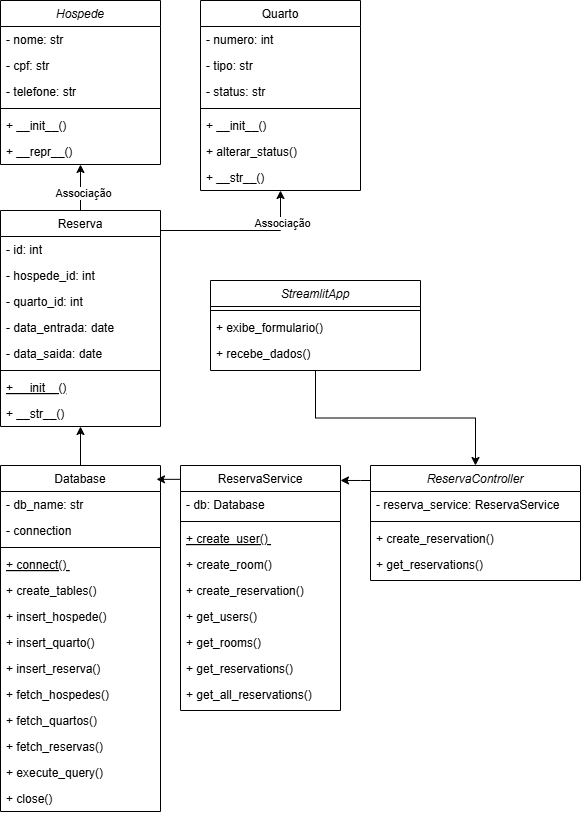

The diagram above was exported from draw.io. Its source (the exported page's mxGraphModel, read from the mxfile embedded in the PNG):
<mxGraphModel dx="1111" dy="511" grid="1" gridSize="10" guides="1" tooltips="1" connect="1" arrows="1" fold="1" page="1" pageScale="1" pageWidth="827" pageHeight="1169" math="0" shadow="0">
  <root>
    <mxCell id="WIyWlLk6GJQsqaUBKTNV-0" />
    <mxCell id="WIyWlLk6GJQsqaUBKTNV-1" parent="WIyWlLk6GJQsqaUBKTNV-0" />
    <mxCell id="zkfFHV4jXpPFQw0GAbJ--0" value="Hospede" style="swimlane;fontStyle=2;align=center;verticalAlign=top;childLayout=stackLayout;horizontal=1;startSize=26;horizontalStack=0;resizeParent=1;resizeLast=0;collapsible=1;marginBottom=0;rounded=0;shadow=0;strokeWidth=1;" parent="WIyWlLk6GJQsqaUBKTNV-1" vertex="1">
      <mxGeometry x="220" y="120" width="160" height="164" as="geometry">
        <mxRectangle x="230" y="140" width="160" height="26" as="alternateBounds" />
      </mxGeometry>
    </mxCell>
    <mxCell id="zkfFHV4jXpPFQw0GAbJ--1" value="- nome: str " style="text;align=left;verticalAlign=top;spacingLeft=4;spacingRight=4;overflow=hidden;rotatable=0;points=[[0,0.5],[1,0.5]];portConstraint=eastwest;" parent="zkfFHV4jXpPFQw0GAbJ--0" vertex="1">
      <mxGeometry y="26" width="160" height="26" as="geometry" />
    </mxCell>
    <mxCell id="zkfFHV4jXpPFQw0GAbJ--2" value="- cpf: str " style="text;align=left;verticalAlign=top;spacingLeft=4;spacingRight=4;overflow=hidden;rotatable=0;points=[[0,0.5],[1,0.5]];portConstraint=eastwest;rounded=0;shadow=0;html=0;" parent="zkfFHV4jXpPFQw0GAbJ--0" vertex="1">
      <mxGeometry y="52" width="160" height="26" as="geometry" />
    </mxCell>
    <mxCell id="zkfFHV4jXpPFQw0GAbJ--3" value="- telefone: str" style="text;align=left;verticalAlign=top;spacingLeft=4;spacingRight=4;overflow=hidden;rotatable=0;points=[[0,0.5],[1,0.5]];portConstraint=eastwest;rounded=0;shadow=0;html=0;" parent="zkfFHV4jXpPFQw0GAbJ--0" vertex="1">
      <mxGeometry y="78" width="160" height="26" as="geometry" />
    </mxCell>
    <mxCell id="zkfFHV4jXpPFQw0GAbJ--4" value="" style="line;html=1;strokeWidth=1;align=left;verticalAlign=middle;spacingTop=-1;spacingLeft=3;spacingRight=3;rotatable=0;labelPosition=right;points=[];portConstraint=eastwest;" parent="zkfFHV4jXpPFQw0GAbJ--0" vertex="1">
      <mxGeometry y="104" width="160" height="8" as="geometry" />
    </mxCell>
    <mxCell id="pUHfwgBkL7i1Vyo7exf1-0" value="+ __init__()" style="text;align=left;verticalAlign=top;spacingLeft=4;spacingRight=4;overflow=hidden;rotatable=0;points=[[0,0.5],[1,0.5]];portConstraint=eastwest;" vertex="1" parent="zkfFHV4jXpPFQw0GAbJ--0">
      <mxGeometry y="112" width="160" height="26" as="geometry" />
    </mxCell>
    <mxCell id="zkfFHV4jXpPFQw0GAbJ--5" value="+ __repr__()" style="text;align=left;verticalAlign=top;spacingLeft=4;spacingRight=4;overflow=hidden;rotatable=0;points=[[0,0.5],[1,0.5]];portConstraint=eastwest;" parent="zkfFHV4jXpPFQw0GAbJ--0" vertex="1">
      <mxGeometry y="138" width="160" height="26" as="geometry" />
    </mxCell>
    <mxCell id="pUHfwgBkL7i1Vyo7exf1-53" style="edgeStyle=orthogonalEdgeStyle;rounded=0;orthogonalLoop=1;jettySize=auto;html=1;" edge="1" parent="WIyWlLk6GJQsqaUBKTNV-1" source="zkfFHV4jXpPFQw0GAbJ--6" target="zkfFHV4jXpPFQw0GAbJ--0">
      <mxGeometry relative="1" as="geometry" />
    </mxCell>
    <mxCell id="pUHfwgBkL7i1Vyo7exf1-55" value="Associação" style="edgeLabel;html=1;align=center;verticalAlign=middle;resizable=0;points=[];" vertex="1" connectable="0" parent="pUHfwgBkL7i1Vyo7exf1-53">
      <mxGeometry x="-0.2174" y="-2" relative="1" as="geometry">
        <mxPoint as="offset" />
      </mxGeometry>
    </mxCell>
    <mxCell id="pUHfwgBkL7i1Vyo7exf1-54" style="edgeStyle=orthogonalEdgeStyle;rounded=0;orthogonalLoop=1;jettySize=auto;html=1;" edge="1" parent="WIyWlLk6GJQsqaUBKTNV-1" source="zkfFHV4jXpPFQw0GAbJ--6" target="zkfFHV4jXpPFQw0GAbJ--17">
      <mxGeometry relative="1" as="geometry">
        <Array as="points">
          <mxPoint x="500" y="350" />
        </Array>
      </mxGeometry>
    </mxCell>
    <mxCell id="pUHfwgBkL7i1Vyo7exf1-56" value="Associação" style="edgeLabel;html=1;align=center;verticalAlign=middle;resizable=0;points=[];" vertex="1" connectable="0" parent="pUHfwgBkL7i1Vyo7exf1-54">
      <mxGeometry x="0.6022" y="-1" relative="1" as="geometry">
        <mxPoint as="offset" />
      </mxGeometry>
    </mxCell>
    <mxCell id="zkfFHV4jXpPFQw0GAbJ--6" value="Reserva" style="swimlane;fontStyle=0;align=center;verticalAlign=top;childLayout=stackLayout;horizontal=1;startSize=26;horizontalStack=0;resizeParent=1;resizeLast=0;collapsible=1;marginBottom=0;rounded=0;shadow=0;strokeWidth=1;" parent="WIyWlLk6GJQsqaUBKTNV-1" vertex="1">
      <mxGeometry x="220" y="330" width="160" height="216" as="geometry">
        <mxRectangle x="130" y="380" width="160" height="26" as="alternateBounds" />
      </mxGeometry>
    </mxCell>
    <mxCell id="zkfFHV4jXpPFQw0GAbJ--7" value="- id: int" style="text;align=left;verticalAlign=top;spacingLeft=4;spacingRight=4;overflow=hidden;rotatable=0;points=[[0,0.5],[1,0.5]];portConstraint=eastwest;" parent="zkfFHV4jXpPFQw0GAbJ--6" vertex="1">
      <mxGeometry y="26" width="160" height="26" as="geometry" />
    </mxCell>
    <mxCell id="zkfFHV4jXpPFQw0GAbJ--8" value="- hospede_id: int" style="text;align=left;verticalAlign=top;spacingLeft=4;spacingRight=4;overflow=hidden;rotatable=0;points=[[0,0.5],[1,0.5]];portConstraint=eastwest;rounded=0;shadow=0;html=0;" parent="zkfFHV4jXpPFQw0GAbJ--6" vertex="1">
      <mxGeometry y="52" width="160" height="26" as="geometry" />
    </mxCell>
    <mxCell id="pUHfwgBkL7i1Vyo7exf1-3" value="- quarto_id: int" style="text;align=left;verticalAlign=top;spacingLeft=4;spacingRight=4;overflow=hidden;rotatable=0;points=[[0,0.5],[1,0.5]];portConstraint=eastwest;" vertex="1" parent="zkfFHV4jXpPFQw0GAbJ--6">
      <mxGeometry y="78" width="160" height="26" as="geometry" />
    </mxCell>
    <mxCell id="pUHfwgBkL7i1Vyo7exf1-4" value="- data_entrada: date" style="text;align=left;verticalAlign=top;spacingLeft=4;spacingRight=4;overflow=hidden;rotatable=0;points=[[0,0.5],[1,0.5]];portConstraint=eastwest;" vertex="1" parent="zkfFHV4jXpPFQw0GAbJ--6">
      <mxGeometry y="104" width="160" height="26" as="geometry" />
    </mxCell>
    <mxCell id="pUHfwgBkL7i1Vyo7exf1-5" value="- data_saida: date " style="text;align=left;verticalAlign=top;spacingLeft=4;spacingRight=4;overflow=hidden;rotatable=0;points=[[0,0.5],[1,0.5]];portConstraint=eastwest;" vertex="1" parent="zkfFHV4jXpPFQw0GAbJ--6">
      <mxGeometry y="130" width="160" height="26" as="geometry" />
    </mxCell>
    <mxCell id="zkfFHV4jXpPFQw0GAbJ--9" value="" style="line;html=1;strokeWidth=1;align=left;verticalAlign=middle;spacingTop=-1;spacingLeft=3;spacingRight=3;rotatable=0;labelPosition=right;points=[];portConstraint=eastwest;" parent="zkfFHV4jXpPFQw0GAbJ--6" vertex="1">
      <mxGeometry y="156" width="160" height="8" as="geometry" />
    </mxCell>
    <mxCell id="zkfFHV4jXpPFQw0GAbJ--10" value="+ __init__()" style="text;align=left;verticalAlign=top;spacingLeft=4;spacingRight=4;overflow=hidden;rotatable=0;points=[[0,0.5],[1,0.5]];portConstraint=eastwest;fontStyle=4" parent="zkfFHV4jXpPFQw0GAbJ--6" vertex="1">
      <mxGeometry y="164" width="160" height="26" as="geometry" />
    </mxCell>
    <mxCell id="zkfFHV4jXpPFQw0GAbJ--11" value="+ __str__()" style="text;align=left;verticalAlign=top;spacingLeft=4;spacingRight=4;overflow=hidden;rotatable=0;points=[[0,0.5],[1,0.5]];portConstraint=eastwest;" parent="zkfFHV4jXpPFQw0GAbJ--6" vertex="1">
      <mxGeometry y="190" width="160" height="26" as="geometry" />
    </mxCell>
    <mxCell id="zkfFHV4jXpPFQw0GAbJ--17" value="Quarto" style="swimlane;fontStyle=0;align=center;verticalAlign=top;childLayout=stackLayout;horizontal=1;startSize=26;horizontalStack=0;resizeParent=1;resizeLast=0;collapsible=1;marginBottom=0;rounded=0;shadow=0;strokeWidth=1;" parent="WIyWlLk6GJQsqaUBKTNV-1" vertex="1">
      <mxGeometry x="420" y="120" width="160" height="190" as="geometry">
        <mxRectangle x="550" y="140" width="160" height="26" as="alternateBounds" />
      </mxGeometry>
    </mxCell>
    <mxCell id="zkfFHV4jXpPFQw0GAbJ--18" value="- numero: int" style="text;align=left;verticalAlign=top;spacingLeft=4;spacingRight=4;overflow=hidden;rotatable=0;points=[[0,0.5],[1,0.5]];portConstraint=eastwest;" parent="zkfFHV4jXpPFQw0GAbJ--17" vertex="1">
      <mxGeometry y="26" width="160" height="26" as="geometry" />
    </mxCell>
    <mxCell id="zkfFHV4jXpPFQw0GAbJ--19" value="- tipo: str" style="text;align=left;verticalAlign=top;spacingLeft=4;spacingRight=4;overflow=hidden;rotatable=0;points=[[0,0.5],[1,0.5]];portConstraint=eastwest;rounded=0;shadow=0;html=0;" parent="zkfFHV4jXpPFQw0GAbJ--17" vertex="1">
      <mxGeometry y="52" width="160" height="26" as="geometry" />
    </mxCell>
    <mxCell id="zkfFHV4jXpPFQw0GAbJ--20" value="- status: str" style="text;align=left;verticalAlign=top;spacingLeft=4;spacingRight=4;overflow=hidden;rotatable=0;points=[[0,0.5],[1,0.5]];portConstraint=eastwest;rounded=0;shadow=0;html=0;" parent="zkfFHV4jXpPFQw0GAbJ--17" vertex="1">
      <mxGeometry y="78" width="160" height="26" as="geometry" />
    </mxCell>
    <mxCell id="zkfFHV4jXpPFQw0GAbJ--23" value="" style="line;html=1;strokeWidth=1;align=left;verticalAlign=middle;spacingTop=-1;spacingLeft=3;spacingRight=3;rotatable=0;labelPosition=right;points=[];portConstraint=eastwest;" parent="zkfFHV4jXpPFQw0GAbJ--17" vertex="1">
      <mxGeometry y="104" width="160" height="8" as="geometry" />
    </mxCell>
    <mxCell id="zkfFHV4jXpPFQw0GAbJ--24" value="+ __init__()" style="text;align=left;verticalAlign=top;spacingLeft=4;spacingRight=4;overflow=hidden;rotatable=0;points=[[0,0.5],[1,0.5]];portConstraint=eastwest;" parent="zkfFHV4jXpPFQw0GAbJ--17" vertex="1">
      <mxGeometry y="112" width="160" height="26" as="geometry" />
    </mxCell>
    <mxCell id="zkfFHV4jXpPFQw0GAbJ--25" value="+ alterar_status()" style="text;align=left;verticalAlign=top;spacingLeft=4;spacingRight=4;overflow=hidden;rotatable=0;points=[[0,0.5],[1,0.5]];portConstraint=eastwest;" parent="zkfFHV4jXpPFQw0GAbJ--17" vertex="1">
      <mxGeometry y="138" width="160" height="26" as="geometry" />
    </mxCell>
    <mxCell id="pUHfwgBkL7i1Vyo7exf1-1" value="+ __str__()" style="text;align=left;verticalAlign=top;spacingLeft=4;spacingRight=4;overflow=hidden;rotatable=0;points=[[0,0.5],[1,0.5]];portConstraint=eastwest;" vertex="1" parent="zkfFHV4jXpPFQw0GAbJ--17">
      <mxGeometry y="164" width="160" height="26" as="geometry" />
    </mxCell>
    <mxCell id="pUHfwgBkL7i1Vyo7exf1-37" style="edgeStyle=orthogonalEdgeStyle;rounded=0;orthogonalLoop=1;jettySize=auto;html=1;" edge="1" parent="WIyWlLk6GJQsqaUBKTNV-1" source="pUHfwgBkL7i1Vyo7exf1-6" target="zkfFHV4jXpPFQw0GAbJ--6">
      <mxGeometry relative="1" as="geometry" />
    </mxCell>
    <mxCell id="pUHfwgBkL7i1Vyo7exf1-6" value="Database" style="swimlane;fontStyle=0;align=center;verticalAlign=top;childLayout=stackLayout;horizontal=1;startSize=26;horizontalStack=0;resizeParent=1;resizeLast=0;collapsible=1;marginBottom=0;rounded=0;shadow=0;strokeWidth=1;" vertex="1" parent="WIyWlLk6GJQsqaUBKTNV-1">
      <mxGeometry x="220" y="585" width="160" height="346" as="geometry">
        <mxRectangle x="130" y="380" width="160" height="26" as="alternateBounds" />
      </mxGeometry>
    </mxCell>
    <mxCell id="pUHfwgBkL7i1Vyo7exf1-7" value="- db_name: str " style="text;align=left;verticalAlign=top;spacingLeft=4;spacingRight=4;overflow=hidden;rotatable=0;points=[[0,0.5],[1,0.5]];portConstraint=eastwest;" vertex="1" parent="pUHfwgBkL7i1Vyo7exf1-6">
      <mxGeometry y="26" width="160" height="26" as="geometry" />
    </mxCell>
    <mxCell id="pUHfwgBkL7i1Vyo7exf1-8" value="- connection " style="text;align=left;verticalAlign=top;spacingLeft=4;spacingRight=4;overflow=hidden;rotatable=0;points=[[0,0.5],[1,0.5]];portConstraint=eastwest;rounded=0;shadow=0;html=0;" vertex="1" parent="pUHfwgBkL7i1Vyo7exf1-6">
      <mxGeometry y="52" width="160" height="26" as="geometry" />
    </mxCell>
    <mxCell id="pUHfwgBkL7i1Vyo7exf1-12" value="" style="line;html=1;strokeWidth=1;align=left;verticalAlign=middle;spacingTop=-1;spacingLeft=3;spacingRight=3;rotatable=0;labelPosition=right;points=[];portConstraint=eastwest;" vertex="1" parent="pUHfwgBkL7i1Vyo7exf1-6">
      <mxGeometry y="78" width="160" height="8" as="geometry" />
    </mxCell>
    <mxCell id="pUHfwgBkL7i1Vyo7exf1-13" value="+ connect() " style="text;align=left;verticalAlign=top;spacingLeft=4;spacingRight=4;overflow=hidden;rotatable=0;points=[[0,0.5],[1,0.5]];portConstraint=eastwest;fontStyle=4" vertex="1" parent="pUHfwgBkL7i1Vyo7exf1-6">
      <mxGeometry y="86" width="160" height="26" as="geometry" />
    </mxCell>
    <mxCell id="pUHfwgBkL7i1Vyo7exf1-14" value="+ create_tables()" style="text;align=left;verticalAlign=top;spacingLeft=4;spacingRight=4;overflow=hidden;rotatable=0;points=[[0,0.5],[1,0.5]];portConstraint=eastwest;" vertex="1" parent="pUHfwgBkL7i1Vyo7exf1-6">
      <mxGeometry y="112" width="160" height="26" as="geometry" />
    </mxCell>
    <mxCell id="pUHfwgBkL7i1Vyo7exf1-10" value="+ insert_hospede() " style="text;align=left;verticalAlign=top;spacingLeft=4;spacingRight=4;overflow=hidden;rotatable=0;points=[[0,0.5],[1,0.5]];portConstraint=eastwest;" vertex="1" parent="pUHfwgBkL7i1Vyo7exf1-6">
      <mxGeometry y="138" width="160" height="26" as="geometry" />
    </mxCell>
    <mxCell id="pUHfwgBkL7i1Vyo7exf1-11" value="+ insert_quarto()" style="text;align=left;verticalAlign=top;spacingLeft=4;spacingRight=4;overflow=hidden;rotatable=0;points=[[0,0.5],[1,0.5]];portConstraint=eastwest;" vertex="1" parent="pUHfwgBkL7i1Vyo7exf1-6">
      <mxGeometry y="164" width="160" height="26" as="geometry" />
    </mxCell>
    <mxCell id="pUHfwgBkL7i1Vyo7exf1-9" value="+ insert_reserva()" style="text;align=left;verticalAlign=top;spacingLeft=4;spacingRight=4;overflow=hidden;rotatable=0;points=[[0,0.5],[1,0.5]];portConstraint=eastwest;" vertex="1" parent="pUHfwgBkL7i1Vyo7exf1-6">
      <mxGeometry y="190" width="160" height="26" as="geometry" />
    </mxCell>
    <mxCell id="pUHfwgBkL7i1Vyo7exf1-16" value="+ fetch_hospedes()" style="text;align=left;verticalAlign=top;spacingLeft=4;spacingRight=4;overflow=hidden;rotatable=0;points=[[0,0.5],[1,0.5]];portConstraint=eastwest;" vertex="1" parent="pUHfwgBkL7i1Vyo7exf1-6">
      <mxGeometry y="216" width="160" height="26" as="geometry" />
    </mxCell>
    <mxCell id="pUHfwgBkL7i1Vyo7exf1-17" value="+ fetch_quartos()" style="text;align=left;verticalAlign=top;spacingLeft=4;spacingRight=4;overflow=hidden;rotatable=0;points=[[0,0.5],[1,0.5]];portConstraint=eastwest;" vertex="1" parent="pUHfwgBkL7i1Vyo7exf1-6">
      <mxGeometry y="242" width="160" height="26" as="geometry" />
    </mxCell>
    <mxCell id="pUHfwgBkL7i1Vyo7exf1-18" value="+ fetch_reservas()" style="text;align=left;verticalAlign=top;spacingLeft=4;spacingRight=4;overflow=hidden;rotatable=0;points=[[0,0.5],[1,0.5]];portConstraint=eastwest;" vertex="1" parent="pUHfwgBkL7i1Vyo7exf1-6">
      <mxGeometry y="268" width="160" height="26" as="geometry" />
    </mxCell>
    <mxCell id="pUHfwgBkL7i1Vyo7exf1-19" value="+ execute_query()" style="text;align=left;verticalAlign=top;spacingLeft=4;spacingRight=4;overflow=hidden;rotatable=0;points=[[0,0.5],[1,0.5]];portConstraint=eastwest;" vertex="1" parent="pUHfwgBkL7i1Vyo7exf1-6">
      <mxGeometry y="294" width="160" height="26" as="geometry" />
    </mxCell>
    <mxCell id="pUHfwgBkL7i1Vyo7exf1-20" value="+ close()" style="text;align=left;verticalAlign=top;spacingLeft=4;spacingRight=4;overflow=hidden;rotatable=0;points=[[0,0.5],[1,0.5]];portConstraint=eastwest;" vertex="1" parent="pUHfwgBkL7i1Vyo7exf1-6">
      <mxGeometry y="320" width="160" height="26" as="geometry" />
    </mxCell>
    <mxCell id="pUHfwgBkL7i1Vyo7exf1-22" value="ReservaService" style="swimlane;fontStyle=0;align=center;verticalAlign=top;childLayout=stackLayout;horizontal=1;startSize=26;horizontalStack=0;resizeParent=1;resizeLast=0;collapsible=1;marginBottom=0;rounded=0;shadow=0;strokeWidth=1;" vertex="1" parent="WIyWlLk6GJQsqaUBKTNV-1">
      <mxGeometry x="400" y="585" width="160" height="245" as="geometry">
        <mxRectangle x="130" y="380" width="160" height="26" as="alternateBounds" />
      </mxGeometry>
    </mxCell>
    <mxCell id="pUHfwgBkL7i1Vyo7exf1-23" value="- db: Database  " style="text;align=left;verticalAlign=top;spacingLeft=4;spacingRight=4;overflow=hidden;rotatable=0;points=[[0,0.5],[1,0.5]];portConstraint=eastwest;" vertex="1" parent="pUHfwgBkL7i1Vyo7exf1-22">
      <mxGeometry y="26" width="160" height="26" as="geometry" />
    </mxCell>
    <mxCell id="pUHfwgBkL7i1Vyo7exf1-25" value="" style="line;html=1;strokeWidth=1;align=left;verticalAlign=middle;spacingTop=-1;spacingLeft=3;spacingRight=3;rotatable=0;labelPosition=right;points=[];portConstraint=eastwest;" vertex="1" parent="pUHfwgBkL7i1Vyo7exf1-22">
      <mxGeometry y="52" width="160" height="8" as="geometry" />
    </mxCell>
    <mxCell id="pUHfwgBkL7i1Vyo7exf1-26" value="+ create_user() " style="text;align=left;verticalAlign=top;spacingLeft=4;spacingRight=4;overflow=hidden;rotatable=0;points=[[0,0.5],[1,0.5]];portConstraint=eastwest;fontStyle=4" vertex="1" parent="pUHfwgBkL7i1Vyo7exf1-22">
      <mxGeometry y="60" width="160" height="26" as="geometry" />
    </mxCell>
    <mxCell id="pUHfwgBkL7i1Vyo7exf1-27" value="+ create_room()" style="text;align=left;verticalAlign=top;spacingLeft=4;spacingRight=4;overflow=hidden;rotatable=0;points=[[0,0.5],[1,0.5]];portConstraint=eastwest;" vertex="1" parent="pUHfwgBkL7i1Vyo7exf1-22">
      <mxGeometry y="86" width="160" height="26" as="geometry" />
    </mxCell>
    <mxCell id="pUHfwgBkL7i1Vyo7exf1-28" value="+ create_reservation()" style="text;align=left;verticalAlign=top;spacingLeft=4;spacingRight=4;overflow=hidden;rotatable=0;points=[[0,0.5],[1,0.5]];portConstraint=eastwest;" vertex="1" parent="pUHfwgBkL7i1Vyo7exf1-22">
      <mxGeometry y="112" width="160" height="26" as="geometry" />
    </mxCell>
    <mxCell id="pUHfwgBkL7i1Vyo7exf1-29" value="+ get_users()" style="text;align=left;verticalAlign=top;spacingLeft=4;spacingRight=4;overflow=hidden;rotatable=0;points=[[0,0.5],[1,0.5]];portConstraint=eastwest;" vertex="1" parent="pUHfwgBkL7i1Vyo7exf1-22">
      <mxGeometry y="138" width="160" height="26" as="geometry" />
    </mxCell>
    <mxCell id="pUHfwgBkL7i1Vyo7exf1-30" value="+ get_rooms()" style="text;align=left;verticalAlign=top;spacingLeft=4;spacingRight=4;overflow=hidden;rotatable=0;points=[[0,0.5],[1,0.5]];portConstraint=eastwest;" vertex="1" parent="pUHfwgBkL7i1Vyo7exf1-22">
      <mxGeometry y="164" width="160" height="26" as="geometry" />
    </mxCell>
    <mxCell id="pUHfwgBkL7i1Vyo7exf1-31" value="+ get_reservations()" style="text;align=left;verticalAlign=top;spacingLeft=4;spacingRight=4;overflow=hidden;rotatable=0;points=[[0,0.5],[1,0.5]];portConstraint=eastwest;" vertex="1" parent="pUHfwgBkL7i1Vyo7exf1-22">
      <mxGeometry y="190" width="160" height="26" as="geometry" />
    </mxCell>
    <mxCell id="pUHfwgBkL7i1Vyo7exf1-32" value="+ get_all_reservations()" style="text;align=left;verticalAlign=top;spacingLeft=4;spacingRight=4;overflow=hidden;rotatable=0;points=[[0,0.5],[1,0.5]];portConstraint=eastwest;" vertex="1" parent="pUHfwgBkL7i1Vyo7exf1-22">
      <mxGeometry y="216" width="160" height="26" as="geometry" />
    </mxCell>
    <mxCell id="pUHfwgBkL7i1Vyo7exf1-38" style="edgeStyle=orthogonalEdgeStyle;rounded=0;orthogonalLoop=1;jettySize=auto;html=1;entryX=0.975;entryY=0.04;entryDx=0;entryDy=0;entryPerimeter=0;" edge="1" parent="WIyWlLk6GJQsqaUBKTNV-1" source="pUHfwgBkL7i1Vyo7exf1-22" target="pUHfwgBkL7i1Vyo7exf1-6">
      <mxGeometry relative="1" as="geometry">
        <Array as="points">
          <mxPoint x="500" y="599" />
          <mxPoint x="500" y="599" />
        </Array>
      </mxGeometry>
    </mxCell>
    <mxCell id="pUHfwgBkL7i1Vyo7exf1-39" value="ReservaController" style="swimlane;fontStyle=2;align=center;verticalAlign=top;childLayout=stackLayout;horizontal=1;startSize=26;horizontalStack=0;resizeParent=1;resizeLast=0;collapsible=1;marginBottom=0;rounded=0;shadow=0;strokeWidth=1;" vertex="1" parent="WIyWlLk6GJQsqaUBKTNV-1">
      <mxGeometry x="590" y="585" width="210" height="115" as="geometry">
        <mxRectangle x="230" y="140" width="160" height="26" as="alternateBounds" />
      </mxGeometry>
    </mxCell>
    <mxCell id="pUHfwgBkL7i1Vyo7exf1-40" value="- reserva_service: ReservaService" style="text;align=left;verticalAlign=top;spacingLeft=4;spacingRight=4;overflow=hidden;rotatable=0;points=[[0,0.5],[1,0.5]];portConstraint=eastwest;" vertex="1" parent="pUHfwgBkL7i1Vyo7exf1-39">
      <mxGeometry y="26" width="210" height="26" as="geometry" />
    </mxCell>
    <mxCell id="pUHfwgBkL7i1Vyo7exf1-43" value="" style="line;html=1;strokeWidth=1;align=left;verticalAlign=middle;spacingTop=-1;spacingLeft=3;spacingRight=3;rotatable=0;labelPosition=right;points=[];portConstraint=eastwest;" vertex="1" parent="pUHfwgBkL7i1Vyo7exf1-39">
      <mxGeometry y="52" width="210" height="8" as="geometry" />
    </mxCell>
    <mxCell id="pUHfwgBkL7i1Vyo7exf1-44" value="+ create_reservation()" style="text;align=left;verticalAlign=top;spacingLeft=4;spacingRight=4;overflow=hidden;rotatable=0;points=[[0,0.5],[1,0.5]];portConstraint=eastwest;" vertex="1" parent="pUHfwgBkL7i1Vyo7exf1-39">
      <mxGeometry y="60" width="210" height="26" as="geometry" />
    </mxCell>
    <mxCell id="pUHfwgBkL7i1Vyo7exf1-45" value="+ get_reservations()" style="text;align=left;verticalAlign=top;spacingLeft=4;spacingRight=4;overflow=hidden;rotatable=0;points=[[0,0.5],[1,0.5]];portConstraint=eastwest;" vertex="1" parent="pUHfwgBkL7i1Vyo7exf1-39">
      <mxGeometry y="86" width="210" height="26" as="geometry" />
    </mxCell>
    <mxCell id="pUHfwgBkL7i1Vyo7exf1-46" style="edgeStyle=orthogonalEdgeStyle;rounded=0;orthogonalLoop=1;jettySize=auto;html=1;entryX=1;entryY=0.061;entryDx=0;entryDy=0;entryPerimeter=0;" edge="1" parent="WIyWlLk6GJQsqaUBKTNV-1" source="pUHfwgBkL7i1Vyo7exf1-39" target="pUHfwgBkL7i1Vyo7exf1-22">
      <mxGeometry relative="1" as="geometry">
        <Array as="points">
          <mxPoint x="580" y="600" />
          <mxPoint x="580" y="600" />
        </Array>
      </mxGeometry>
    </mxCell>
    <mxCell id="pUHfwgBkL7i1Vyo7exf1-52" style="edgeStyle=orthogonalEdgeStyle;rounded=0;orthogonalLoop=1;jettySize=auto;html=1;entryX=0.5;entryY=0;entryDx=0;entryDy=0;" edge="1" parent="WIyWlLk6GJQsqaUBKTNV-1" source="pUHfwgBkL7i1Vyo7exf1-47" target="pUHfwgBkL7i1Vyo7exf1-39">
      <mxGeometry relative="1" as="geometry" />
    </mxCell>
    <mxCell id="pUHfwgBkL7i1Vyo7exf1-47" value="StreamlitApp" style="swimlane;fontStyle=2;align=center;verticalAlign=top;childLayout=stackLayout;horizontal=1;startSize=26;horizontalStack=0;resizeParent=1;resizeLast=0;collapsible=1;marginBottom=0;rounded=0;shadow=0;strokeWidth=1;" vertex="1" parent="WIyWlLk6GJQsqaUBKTNV-1">
      <mxGeometry x="430" y="400" width="210" height="90" as="geometry">
        <mxRectangle x="230" y="140" width="160" height="26" as="alternateBounds" />
      </mxGeometry>
    </mxCell>
    <mxCell id="pUHfwgBkL7i1Vyo7exf1-49" value="" style="line;html=1;strokeWidth=1;align=left;verticalAlign=middle;spacingTop=-1;spacingLeft=3;spacingRight=3;rotatable=0;labelPosition=right;points=[];portConstraint=eastwest;" vertex="1" parent="pUHfwgBkL7i1Vyo7exf1-47">
      <mxGeometry y="26" width="210" height="8" as="geometry" />
    </mxCell>
    <mxCell id="pUHfwgBkL7i1Vyo7exf1-50" value="+ exibe_formulario()" style="text;align=left;verticalAlign=top;spacingLeft=4;spacingRight=4;overflow=hidden;rotatable=0;points=[[0,0.5],[1,0.5]];portConstraint=eastwest;" vertex="1" parent="pUHfwgBkL7i1Vyo7exf1-47">
      <mxGeometry y="34" width="210" height="26" as="geometry" />
    </mxCell>
    <mxCell id="pUHfwgBkL7i1Vyo7exf1-51" value="+ recebe_dados()" style="text;align=left;verticalAlign=top;spacingLeft=4;spacingRight=4;overflow=hidden;rotatable=0;points=[[0,0.5],[1,0.5]];portConstraint=eastwest;" vertex="1" parent="pUHfwgBkL7i1Vyo7exf1-47">
      <mxGeometry y="60" width="210" height="26" as="geometry" />
    </mxCell>
  </root>
</mxGraphModel>